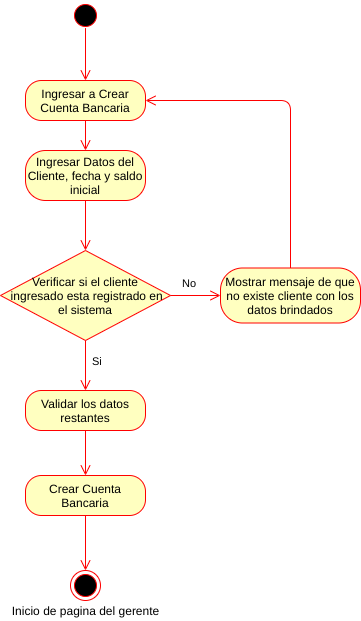

The diagram above was exported from draw.io. Its source (the exported page's mxGraphModel, read from the mxfile embedded in the PNG):
<mxGraphModel dx="1102" dy="426" grid="1" gridSize="10" guides="1" tooltips="1" connect="1" arrows="1" fold="1" page="1" pageScale="1" pageWidth="827" pageHeight="1169" math="0" shadow="0">
  <root>
    <mxCell id="ewYr8ujs5nqSiRft6yNb-0" />
    <mxCell id="ewYr8ujs5nqSiRft6yNb-1" parent="ewYr8ujs5nqSiRft6yNb-0" />
    <mxCell id="y17Ta-odbXartBF1eL6V-0" value="" style="ellipse;html=1;shape=startState;fillColor=#000000;strokeColor=#ff0000;" parent="ewYr8ujs5nqSiRft6yNb-1" vertex="1">
      <mxGeometry x="370" y="90" width="30" height="30" as="geometry" />
    </mxCell>
    <mxCell id="y17Ta-odbXartBF1eL6V-1" value="" style="edgeStyle=orthogonalEdgeStyle;html=1;verticalAlign=bottom;endArrow=open;endSize=8;strokeColor=#ff0000;entryX=0.5;entryY=0;entryDx=0;entryDy=0;exitX=0.5;exitY=0.92;exitDx=0;exitDy=0;exitPerimeter=0;" parent="ewYr8ujs5nqSiRft6yNb-1" source="y17Ta-odbXartBF1eL6V-0" target="y17Ta-odbXartBF1eL6V-2" edge="1">
      <mxGeometry relative="1" as="geometry">
        <mxPoint x="385" y="230" as="targetPoint" />
        <mxPoint x="385" y="130" as="sourcePoint" />
      </mxGeometry>
    </mxCell>
    <mxCell id="y17Ta-odbXartBF1eL6V-2" value="Ingresar a Crear Cuenta Bancaria" style="rounded=1;whiteSpace=wrap;html=1;arcSize=40;fontColor=#000000;fillColor=#ffffc0;strokeColor=#ff0000;" parent="ewYr8ujs5nqSiRft6yNb-1" vertex="1">
      <mxGeometry x="325" y="170" width="120" height="40" as="geometry" />
    </mxCell>
    <mxCell id="y17Ta-odbXartBF1eL6V-3" value="" style="edgeStyle=orthogonalEdgeStyle;html=1;verticalAlign=bottom;endArrow=open;endSize=8;strokeColor=#ff0000;entryX=0.5;entryY=0;entryDx=0;entryDy=0;" parent="ewYr8ujs5nqSiRft6yNb-1" source="y17Ta-odbXartBF1eL6V-2" target="y17Ta-odbXartBF1eL6V-4" edge="1">
      <mxGeometry relative="1" as="geometry">
        <mxPoint x="385" y="280" as="targetPoint" />
      </mxGeometry>
    </mxCell>
    <mxCell id="y17Ta-odbXartBF1eL6V-4" value="Ingresar Datos del Cliente, fecha y saldo inicial" style="rounded=1;whiteSpace=wrap;html=1;arcSize=40;fontColor=#000000;fillColor=#ffffc0;strokeColor=#ff0000;" parent="ewYr8ujs5nqSiRft6yNb-1" vertex="1">
      <mxGeometry x="325" y="240" width="120" height="50" as="geometry" />
    </mxCell>
    <mxCell id="y17Ta-odbXartBF1eL6V-5" value="Verificar si el&amp;nbsp;cliente&lt;br&gt;&amp;nbsp;ingresado esta registrado en el sistema" style="rhombus;whiteSpace=wrap;html=1;fillColor=#ffffc0;strokeColor=#ff0000;" parent="ewYr8ujs5nqSiRft6yNb-1" vertex="1">
      <mxGeometry x="300" y="340" width="170" height="90" as="geometry" />
    </mxCell>
    <mxCell id="y17Ta-odbXartBF1eL6V-6" value="Si" style="edgeStyle=orthogonalEdgeStyle;html=1;align=left;verticalAlign=bottom;endArrow=open;endSize=8;strokeColor=#ff0000;entryX=0;entryY=0.5;entryDx=0;entryDy=0;" parent="ewYr8ujs5nqSiRft6yNb-1" source="y17Ta-odbXartBF1eL6V-5" target="y17Ta-odbXartBF1eL6V-9" edge="1">
      <mxGeometry x="-1" y="-110" relative="1" as="geometry">
        <mxPoint x="520" y="385" as="targetPoint" />
        <mxPoint x="-80" y="-35" as="offset" />
      </mxGeometry>
    </mxCell>
    <mxCell id="y17Ta-odbXartBF1eL6V-7" value="No" style="edgeStyle=orthogonalEdgeStyle;html=1;align=left;verticalAlign=top;endArrow=open;endSize=8;strokeColor=#ff0000;entryX=0.5;entryY=0;entryDx=0;entryDy=0;" parent="ewYr8ujs5nqSiRft6yNb-1" source="y17Ta-odbXartBF1eL6V-5" target="y17Ta-odbXartBF1eL6V-11" edge="1">
      <mxGeometry x="-1" y="118" relative="1" as="geometry">
        <mxPoint x="385" y="480" as="targetPoint" />
        <mxPoint x="-23" y="-70" as="offset" />
      </mxGeometry>
    </mxCell>
    <mxCell id="y17Ta-odbXartBF1eL6V-8" value="" style="edgeStyle=orthogonalEdgeStyle;html=1;verticalAlign=bottom;endArrow=open;endSize=8;strokeColor=#ff0000;entryX=0.5;entryY=0;entryDx=0;entryDy=0;exitX=0.5;exitY=1;exitDx=0;exitDy=0;" parent="ewYr8ujs5nqSiRft6yNb-1" source="y17Ta-odbXartBF1eL6V-4" target="y17Ta-odbXartBF1eL6V-5" edge="1">
      <mxGeometry relative="1" as="geometry">
        <mxPoint x="384.5" y="340" as="targetPoint" />
        <mxPoint x="384.5" y="300" as="sourcePoint" />
      </mxGeometry>
    </mxCell>
    <mxCell id="y17Ta-odbXartBF1eL6V-9" value="Mostrar mensaje de que no existe cliente con los datos brindados" style="rounded=1;whiteSpace=wrap;html=1;arcSize=40;fontColor=#000000;fillColor=#ffffc0;strokeColor=#ff0000;" parent="ewYr8ujs5nqSiRft6yNb-1" vertex="1">
      <mxGeometry x="520" y="357.5" width="140" height="55" as="geometry" />
    </mxCell>
    <mxCell id="y17Ta-odbXartBF1eL6V-10" value="" style="edgeStyle=orthogonalEdgeStyle;html=1;verticalAlign=bottom;endArrow=open;endSize=8;strokeColor=#ff0000;entryX=1;entryY=0.5;entryDx=0;entryDy=0;exitX=0.5;exitY=0;exitDx=0;exitDy=0;" parent="ewYr8ujs5nqSiRft6yNb-1" source="y17Ta-odbXartBF1eL6V-9" target="y17Ta-odbXartBF1eL6V-2" edge="1">
      <mxGeometry relative="1" as="geometry">
        <mxPoint x="600" y="460" as="targetPoint" />
        <mxPoint x="599.5" y="420" as="sourcePoint" />
      </mxGeometry>
    </mxCell>
    <mxCell id="y17Ta-odbXartBF1eL6V-11" value="Validar los datos restantes" style="rounded=1;whiteSpace=wrap;html=1;arcSize=40;fontColor=#000000;fillColor=#ffffc0;strokeColor=#ff0000;" parent="ewYr8ujs5nqSiRft6yNb-1" vertex="1">
      <mxGeometry x="325" y="480" width="120" height="40" as="geometry" />
    </mxCell>
    <mxCell id="y17Ta-odbXartBF1eL6V-12" value="" style="ellipse;html=1;shape=endState;fillColor=#000000;strokeColor=#ff0000;" parent="ewYr8ujs5nqSiRft6yNb-1" vertex="1">
      <mxGeometry x="370" y="660" width="30" height="30" as="geometry" />
    </mxCell>
    <mxCell id="y17Ta-odbXartBF1eL6V-13" value="" style="edgeStyle=orthogonalEdgeStyle;html=1;align=left;verticalAlign=top;endArrow=open;endSize=8;strokeColor=#ff0000;entryX=0.5;entryY=0;entryDx=0;entryDy=0;exitX=0.5;exitY=1;exitDx=0;exitDy=0;" parent="ewYr8ujs5nqSiRft6yNb-1" source="y17Ta-odbXartBF1eL6V-16" target="y17Ta-odbXartBF1eL6V-12" edge="1">
      <mxGeometry x="-1" relative="1" as="geometry">
        <mxPoint x="405" y="640" as="targetPoint" />
        <mxPoint x="355" y="640" as="sourcePoint" />
      </mxGeometry>
    </mxCell>
    <mxCell id="y17Ta-odbXartBF1eL6V-14" value="Inicio de pagina del gerente" style="text;html=1;align=center;verticalAlign=middle;resizable=0;points=[];autosize=1;" parent="ewYr8ujs5nqSiRft6yNb-1" vertex="1">
      <mxGeometry x="305" y="690" width="160" height="20" as="geometry" />
    </mxCell>
    <mxCell id="y17Ta-odbXartBF1eL6V-16" value="Crear Cuenta Bancaria" style="rounded=1;whiteSpace=wrap;html=1;arcSize=40;fontColor=#000000;fillColor=#ffffc0;strokeColor=#ff0000;" parent="ewYr8ujs5nqSiRft6yNb-1" vertex="1">
      <mxGeometry x="325" y="565" width="120" height="40" as="geometry" />
    </mxCell>
    <mxCell id="y17Ta-odbXartBF1eL6V-17" value="" style="edgeStyle=orthogonalEdgeStyle;html=1;align=left;verticalAlign=top;endArrow=open;endSize=8;strokeColor=#ff0000;entryX=0.5;entryY=0;entryDx=0;entryDy=0;exitX=0.5;exitY=1;exitDx=0;exitDy=0;" parent="ewYr8ujs5nqSiRft6yNb-1" source="y17Ta-odbXartBF1eL6V-11" target="y17Ta-odbXartBF1eL6V-16" edge="1">
      <mxGeometry x="-1" relative="1" as="geometry">
        <mxPoint x="395" y="559.5" as="targetPoint" />
        <mxPoint x="360" y="540" as="sourcePoint" />
      </mxGeometry>
    </mxCell>
  </root>
</mxGraphModel>